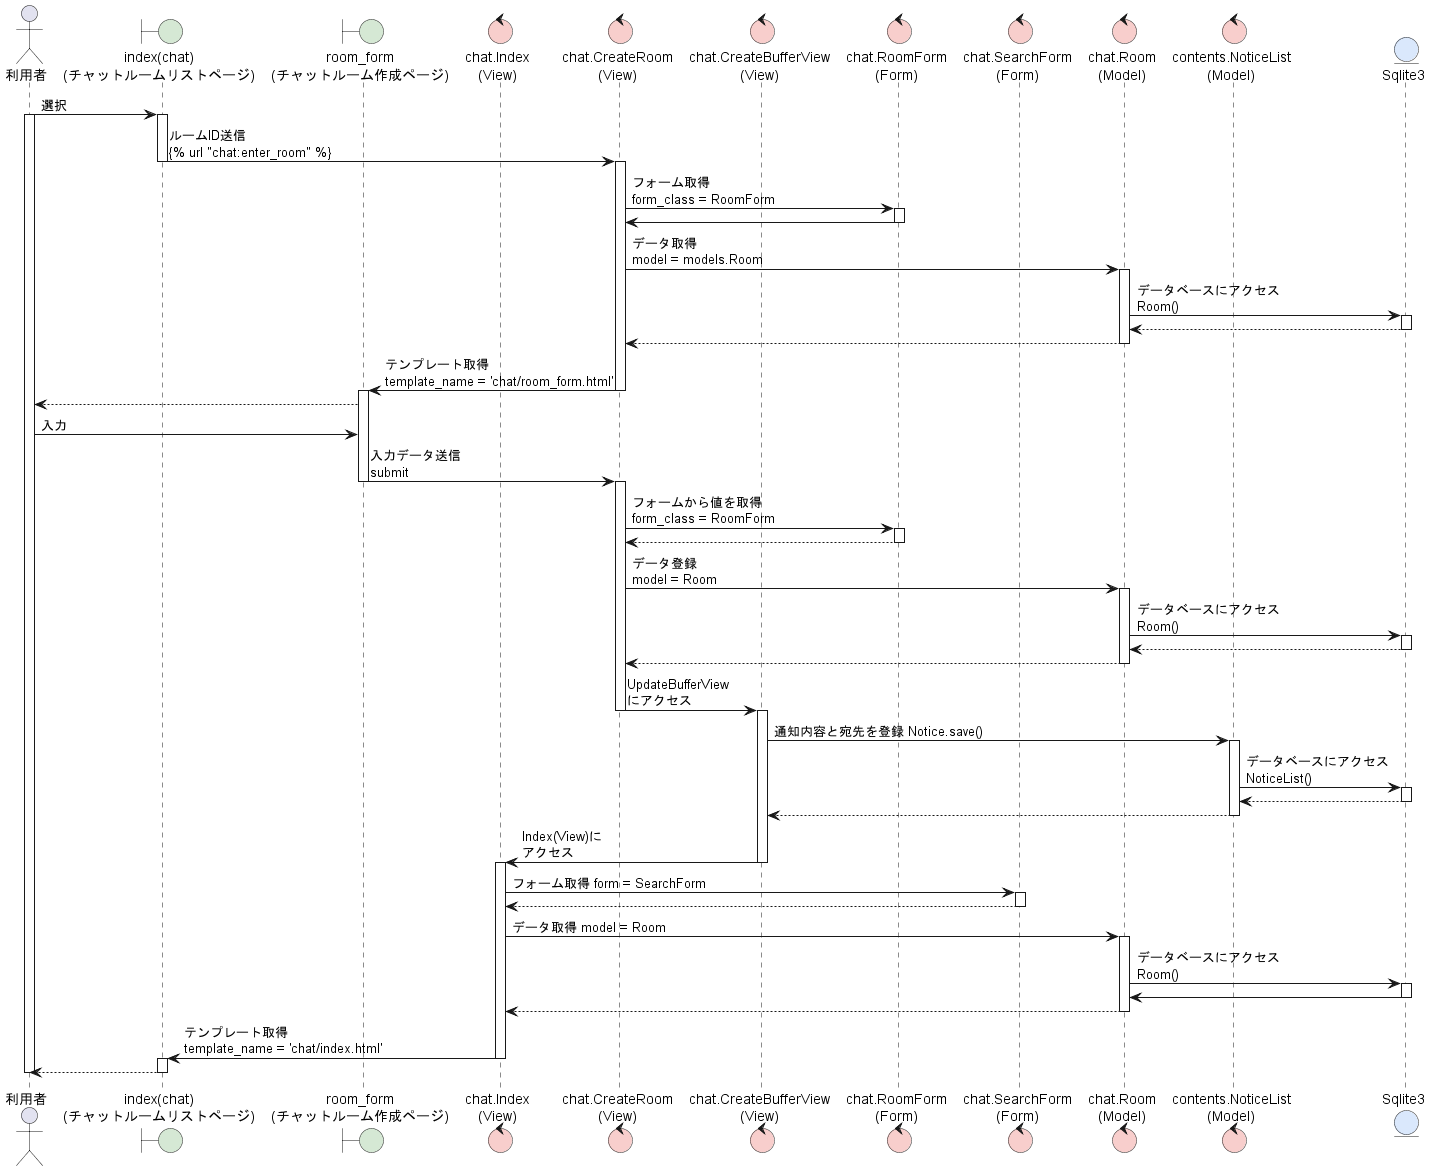

The diagram above was rendered by PlantUML. Its source (embedded in the PNG):
@startuml ChatRoomCreate

actor 利用者 as user
' boundary "index(accounts)\n(メインページ)" as main #d5e8d4
boundary "index(chat)\n(チャットルームリストページ)" as cl #d5e8d4
boundary "room_form\n(チャットルーム作成ページ)" as rf #d5e8d4

control "chat.Index\n(View)" as inView #f8cecc
control "chat.CreateRoom\n(View)" as crView #f8cecc
control "chat.CreateBufferView\n(View)" as cbView #f8cecc
control "chat.RoomForm\n(Form)" as RoForm #f8cecc
control "chat.SearchForm\n(Form)" as Form #f8cecc
control "chat.Room\n(Model)" as Model #f8cecc
control "contents.NoticeList\n(Model)" as nlModel #f8cecc

entity "Sqlite3" as db #dae8fc

user -> cl:選択
activate user
activate cl
cl -> crView:ルームID送信\n{% url "chat:enter_room" %}
deactivate cl
activate crView
crView -> RoForm:フォーム取得\nform_class = RoomForm
activate RoForm
RoForm -> crView
deactivate RoForm
crView -> Model:データ取得\nmodel = models.Room
activate Model
Model -> db:データベースにアクセス\nRoom()
activate db
db --> Model
deactivate db
Model --> crView
deactivate Model
crView -> rf:テンプレート取得\ntemplate_name = 'chat/room_form.html'
deactivate crView
activate rf
rf --> user
' deactivate rf



user -> rf:入力
' activate rf
rf -> crView:入力データ送信\nsubmit
deactivate rf
activate crView
crView -> RoForm:フォームから値を取得\nform_class = RoomForm
activate RoForm
RoForm --> crView
deactivate RoForm
crView -> Model:データ登録\nmodel = Room
activate Model
Model -> db :データベースにアクセス\nRoom()
activate db
db --> Model
deactivate db
Model --> crView
deactivate Model
crView -> cbView :UpdateBufferView\nにアクセス
deactivate crView
activate cbView
cbView -> nlModel :通知内容と宛先を登録 Notice.save()
activate nlModel
nlModel -> db:データベースにアクセス\nNoticeList()
activate db
db -->nlModel
deactivate db
nlModel --> cbView
deactivate nlModel
cbView -> inView:Index(View)に\nアクセス
deactivate cbView
activate inView
inView -> Form:フォーム取得 form = SearchForm
activate Form
Form --> inView
deactivate Form
inView -> Model:データ取得 model = Room
activate Model
Model -> db:データベースにアクセス\nRoom()
activate db
db -> Model
deactivate db
Model --> inView
deactivate Model
inView -> cl:テンプレート取得\ntemplate_name = 'chat/index.html'
deactivate inView
activate cl
cl --> user
deactivate cl
deactivate user
@enduml